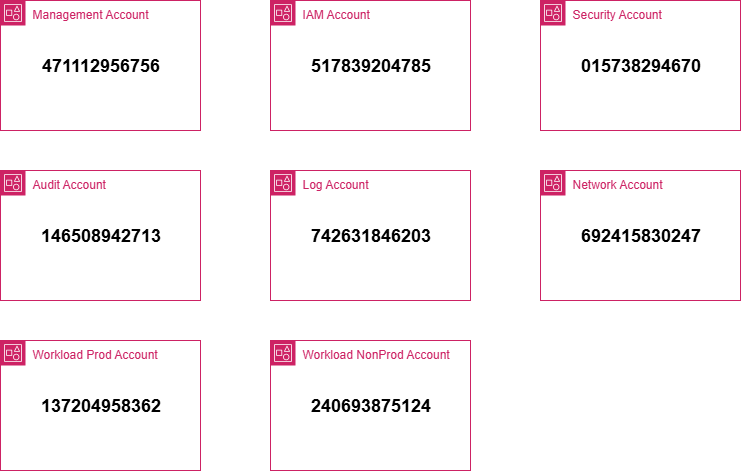

The diagram above was exported from draw.io. Its source (the exported page's mxGraphModel, read from the mxfile embedded in the PNG):
<mxGraphModel dx="1350" dy="956" grid="1" gridSize="10" guides="1" tooltips="1" connect="1" arrows="1" fold="1" page="1" pageScale="1" pageWidth="850" pageHeight="1100" math="0" shadow="0">
  <root>
    <mxCell id="0" />
    <mxCell id="1" parent="0" />
    <mxCell id="mFE4v9_c9Y2wqWc4p1M1-1" value="Management Account" style="points=[[0,0],[0.25,0],[0.5,0],[0.75,0],[1,0],[1,0.25],[1,0.5],[1,0.75],[1,1],[0.75,1],[0.5,1],[0.25,1],[0,1],[0,0.75],[0,0.5],[0,0.25]];outlineConnect=0;gradientColor=none;html=1;whiteSpace=wrap;fontSize=12;fontStyle=0;container=1;pointerEvents=0;collapsible=0;recursiveResize=0;shape=mxgraph.aws4.group;grIcon=mxgraph.aws4.group_account;strokeColor=#CD2264;fillColor=none;verticalAlign=top;align=left;spacingLeft=30;fontColor=#CD2264;dashed=0;" parent="1" vertex="1">
      <mxGeometry x="190" y="210" width="200" height="130" as="geometry" />
    </mxCell>
    <mxCell id="mFE4v9_c9Y2wqWc4p1M1-2" value="&lt;b&gt;&lt;font style=&quot;font-size: 18px;&quot;&gt;471112956756&lt;/font&gt;&lt;/b&gt;" style="text;html=1;align=center;verticalAlign=middle;resizable=0;points=[];autosize=1;strokeColor=none;fillColor=none;" parent="mFE4v9_c9Y2wqWc4p1M1-1" vertex="1">
      <mxGeometry x="30" y="45" width="140" height="40" as="geometry" />
    </mxCell>
    <mxCell id="mFE4v9_c9Y2wqWc4p1M1-3" value="IAM Account" style="points=[[0,0],[0.25,0],[0.5,0],[0.75,0],[1,0],[1,0.25],[1,0.5],[1,0.75],[1,1],[0.75,1],[0.5,1],[0.25,1],[0,1],[0,0.75],[0,0.5],[0,0.25]];outlineConnect=0;gradientColor=none;html=1;whiteSpace=wrap;fontSize=12;fontStyle=0;container=1;pointerEvents=0;collapsible=0;recursiveResize=0;shape=mxgraph.aws4.group;grIcon=mxgraph.aws4.group_account;strokeColor=#CD2264;fillColor=none;verticalAlign=top;align=left;spacingLeft=30;fontColor=#CD2264;dashed=0;" parent="1" vertex="1">
      <mxGeometry x="460" y="210" width="200" height="130" as="geometry" />
    </mxCell>
    <mxCell id="mFE4v9_c9Y2wqWc4p1M1-4" value="&lt;span style=&quot;font-size: 18px;&quot;&gt;&lt;b&gt;517839204785&lt;/b&gt;&lt;/span&gt;" style="text;html=1;align=center;verticalAlign=middle;resizable=0;points=[];autosize=1;strokeColor=none;fillColor=none;" parent="mFE4v9_c9Y2wqWc4p1M1-3" vertex="1">
      <mxGeometry x="30" y="45" width="140" height="40" as="geometry" />
    </mxCell>
    <mxCell id="mFE4v9_c9Y2wqWc4p1M1-5" value="Security Account" style="points=[[0,0],[0.25,0],[0.5,0],[0.75,0],[1,0],[1,0.25],[1,0.5],[1,0.75],[1,1],[0.75,1],[0.5,1],[0.25,1],[0,1],[0,0.75],[0,0.5],[0,0.25]];outlineConnect=0;gradientColor=none;html=1;whiteSpace=wrap;fontSize=12;fontStyle=0;container=1;pointerEvents=0;collapsible=0;recursiveResize=0;shape=mxgraph.aws4.group;grIcon=mxgraph.aws4.group_account;strokeColor=#CD2264;fillColor=none;verticalAlign=top;align=left;spacingLeft=30;fontColor=#CD2264;dashed=0;" parent="1" vertex="1">
      <mxGeometry x="730" y="210" width="200" height="130" as="geometry" />
    </mxCell>
    <mxCell id="mFE4v9_c9Y2wqWc4p1M1-6" value="&lt;span style=&quot;font-size: 18px;&quot;&gt;&lt;b&gt;015738294670&lt;/b&gt;&lt;/span&gt;" style="text;html=1;align=center;verticalAlign=middle;resizable=0;points=[];autosize=1;strokeColor=none;fillColor=none;" parent="mFE4v9_c9Y2wqWc4p1M1-5" vertex="1">
      <mxGeometry x="30" y="45" width="140" height="40" as="geometry" />
    </mxCell>
    <mxCell id="mFE4v9_c9Y2wqWc4p1M1-7" value="Audit Account" style="points=[[0,0],[0.25,0],[0.5,0],[0.75,0],[1,0],[1,0.25],[1,0.5],[1,0.75],[1,1],[0.75,1],[0.5,1],[0.25,1],[0,1],[0,0.75],[0,0.5],[0,0.25]];outlineConnect=0;gradientColor=none;html=1;whiteSpace=wrap;fontSize=12;fontStyle=0;container=1;pointerEvents=0;collapsible=0;recursiveResize=0;shape=mxgraph.aws4.group;grIcon=mxgraph.aws4.group_account;strokeColor=#CD2264;fillColor=none;verticalAlign=top;align=left;spacingLeft=30;fontColor=#CD2264;dashed=0;" parent="1" vertex="1">
      <mxGeometry x="190" y="380" width="200" height="130" as="geometry" />
    </mxCell>
    <mxCell id="mFE4v9_c9Y2wqWc4p1M1-8" value="&lt;span style=&quot;font-size: 18px;&quot;&gt;&lt;b&gt;146508942713&lt;/b&gt;&lt;/span&gt;" style="text;html=1;align=center;verticalAlign=middle;resizable=0;points=[];autosize=1;strokeColor=none;fillColor=none;" parent="mFE4v9_c9Y2wqWc4p1M1-7" vertex="1">
      <mxGeometry x="30" y="45" width="140" height="40" as="geometry" />
    </mxCell>
    <mxCell id="mFE4v9_c9Y2wqWc4p1M1-9" value="Log Account" style="points=[[0,0],[0.25,0],[0.5,0],[0.75,0],[1,0],[1,0.25],[1,0.5],[1,0.75],[1,1],[0.75,1],[0.5,1],[0.25,1],[0,1],[0,0.75],[0,0.5],[0,0.25]];outlineConnect=0;gradientColor=none;html=1;whiteSpace=wrap;fontSize=12;fontStyle=0;container=1;pointerEvents=0;collapsible=0;recursiveResize=0;shape=mxgraph.aws4.group;grIcon=mxgraph.aws4.group_account;strokeColor=#CD2264;fillColor=none;verticalAlign=top;align=left;spacingLeft=30;fontColor=#CD2264;dashed=0;" parent="1" vertex="1">
      <mxGeometry x="460" y="380" width="200" height="130" as="geometry" />
    </mxCell>
    <mxCell id="mFE4v9_c9Y2wqWc4p1M1-10" value="&lt;span style=&quot;font-size: 18px;&quot;&gt;&lt;b&gt;742631846203&lt;/b&gt;&lt;/span&gt;" style="text;html=1;align=center;verticalAlign=middle;resizable=0;points=[];autosize=1;strokeColor=none;fillColor=none;" parent="mFE4v9_c9Y2wqWc4p1M1-9" vertex="1">
      <mxGeometry x="30" y="45" width="140" height="40" as="geometry" />
    </mxCell>
    <mxCell id="mFE4v9_c9Y2wqWc4p1M1-11" value="Network Account" style="points=[[0,0],[0.25,0],[0.5,0],[0.75,0],[1,0],[1,0.25],[1,0.5],[1,0.75],[1,1],[0.75,1],[0.5,1],[0.25,1],[0,1],[0,0.75],[0,0.5],[0,0.25]];outlineConnect=0;gradientColor=none;html=1;whiteSpace=wrap;fontSize=12;fontStyle=0;container=1;pointerEvents=0;collapsible=0;recursiveResize=0;shape=mxgraph.aws4.group;grIcon=mxgraph.aws4.group_account;strokeColor=#CD2264;fillColor=none;verticalAlign=top;align=left;spacingLeft=30;fontColor=#CD2264;dashed=0;" parent="1" vertex="1">
      <mxGeometry x="730" y="380" width="200" height="130" as="geometry" />
    </mxCell>
    <mxCell id="mFE4v9_c9Y2wqWc4p1M1-12" value="&lt;span style=&quot;font-size: 18px;&quot;&gt;&lt;b&gt;692415830247&lt;/b&gt;&lt;/span&gt;" style="text;html=1;align=center;verticalAlign=middle;resizable=0;points=[];autosize=1;strokeColor=none;fillColor=none;" parent="mFE4v9_c9Y2wqWc4p1M1-11" vertex="1">
      <mxGeometry x="30" y="45" width="140" height="40" as="geometry" />
    </mxCell>
    <mxCell id="mFE4v9_c9Y2wqWc4p1M1-13" value="Workload Prod Account" style="points=[[0,0],[0.25,0],[0.5,0],[0.75,0],[1,0],[1,0.25],[1,0.5],[1,0.75],[1,1],[0.75,1],[0.5,1],[0.25,1],[0,1],[0,0.75],[0,0.5],[0,0.25]];outlineConnect=0;gradientColor=none;html=1;whiteSpace=wrap;fontSize=12;fontStyle=0;container=1;pointerEvents=0;collapsible=0;recursiveResize=0;shape=mxgraph.aws4.group;grIcon=mxgraph.aws4.group_account;strokeColor=#CD2264;fillColor=none;verticalAlign=top;align=left;spacingLeft=30;fontColor=#CD2264;dashed=0;" parent="1" vertex="1">
      <mxGeometry x="190" y="550" width="200" height="130" as="geometry" />
    </mxCell>
    <mxCell id="mFE4v9_c9Y2wqWc4p1M1-14" value="&lt;span style=&quot;font-size: 18px;&quot;&gt;&lt;b&gt;137204958362&lt;/b&gt;&lt;/span&gt;" style="text;html=1;align=center;verticalAlign=middle;resizable=0;points=[];autosize=1;strokeColor=none;fillColor=none;" parent="mFE4v9_c9Y2wqWc4p1M1-13" vertex="1">
      <mxGeometry x="30" y="45" width="140" height="40" as="geometry" />
    </mxCell>
    <mxCell id="mFE4v9_c9Y2wqWc4p1M1-15" value="Workload NonProd Account" style="points=[[0,0],[0.25,0],[0.5,0],[0.75,0],[1,0],[1,0.25],[1,0.5],[1,0.75],[1,1],[0.75,1],[0.5,1],[0.25,1],[0,1],[0,0.75],[0,0.5],[0,0.25]];outlineConnect=0;gradientColor=none;html=1;whiteSpace=wrap;fontSize=12;fontStyle=0;container=1;pointerEvents=0;collapsible=0;recursiveResize=0;shape=mxgraph.aws4.group;grIcon=mxgraph.aws4.group_account;strokeColor=#CD2264;fillColor=none;verticalAlign=top;align=left;spacingLeft=30;fontColor=#CD2264;dashed=0;" parent="1" vertex="1">
      <mxGeometry x="460" y="550" width="200" height="130" as="geometry" />
    </mxCell>
    <mxCell id="mFE4v9_c9Y2wqWc4p1M1-16" value="&lt;span style=&quot;font-size: 18px;&quot;&gt;&lt;b&gt;240693875124&lt;/b&gt;&lt;/span&gt;" style="text;html=1;align=center;verticalAlign=middle;resizable=0;points=[];autosize=1;strokeColor=none;fillColor=none;" parent="mFE4v9_c9Y2wqWc4p1M1-15" vertex="1">
      <mxGeometry x="30" y="45" width="140" height="40" as="geometry" />
    </mxCell>
  </root>
</mxGraphModel>